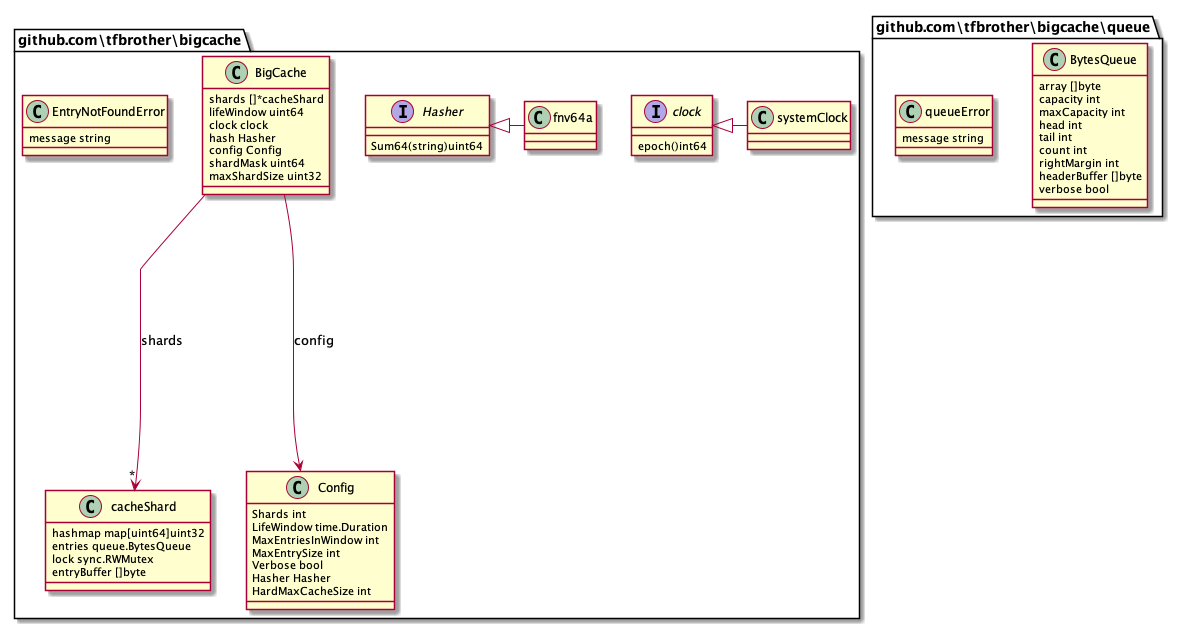

The diagram above was rendered by PlantUML. Its source (embedded in the PNG):
@startuml
namespace github.com\\tfbrother\\bigcache {
 class BigCache {
  shards []*cacheShard
  lifeWindow uint64
  clock clock
  hash Hasher
  config Config
  shardMask uint64
  maxShardSize uint32
} 
}
namespace github.com\\tfbrother\\bigcache {
 class cacheShard {
  hashmap map[uint64]uint32
  entries queue.BytesQueue
  lock sync.RWMutex
  entryBuffer []byte
} 
}
namespace github.com\\tfbrother\\bigcache {
 class systemClock {
} 
}
namespace github.com\\tfbrother\\bigcache {
 class Config {
  Shards int
  LifeWindow time.Duration
  MaxEntriesInWindow int
  MaxEntrySize int
  Verbose bool
  Hasher Hasher
  HardMaxCacheSize int
} 
}
namespace github.com\\tfbrother\\bigcache {
 class EntryNotFoundError {
  message string
} 
}
namespace github.com\\tfbrother\\bigcache {
 class fnv64a {
} 
}
namespace github.com\\tfbrother\\bigcache\\queue {
 class BytesQueue {
  array []byte
  capacity int
  maxCapacity int
  head int
  tail int
  count int
  rightMargin int
  headerBuffer []byte
  verbose bool
} 
}
namespace github.com\\tfbrother\\bigcache\\queue {
 class queueError {
  message string
} 
}
namespace github.com\\tfbrother\\bigcache {
 interface clock  {
  epoch()int64
} 
}
namespace github.com\\tfbrother\\bigcache {
 interface Hasher  {
  Sum64(string)uint64
} 
}
github.com\\tfbrother\\bigcache.BigCache ---> "*" github.com\\tfbrother\\bigcache.cacheShard : shards
github.com\\tfbrother\\bigcache.BigCache ---> github.com\\tfbrother\\bigcache.Config : config
github.com\\tfbrother\\bigcache.clock <|- github.com\\tfbrother\\bigcache.systemClock
github.com\\tfbrother\\bigcache.Hasher <|- github.com\\tfbrother\\bigcache.fnv64a
@enduml